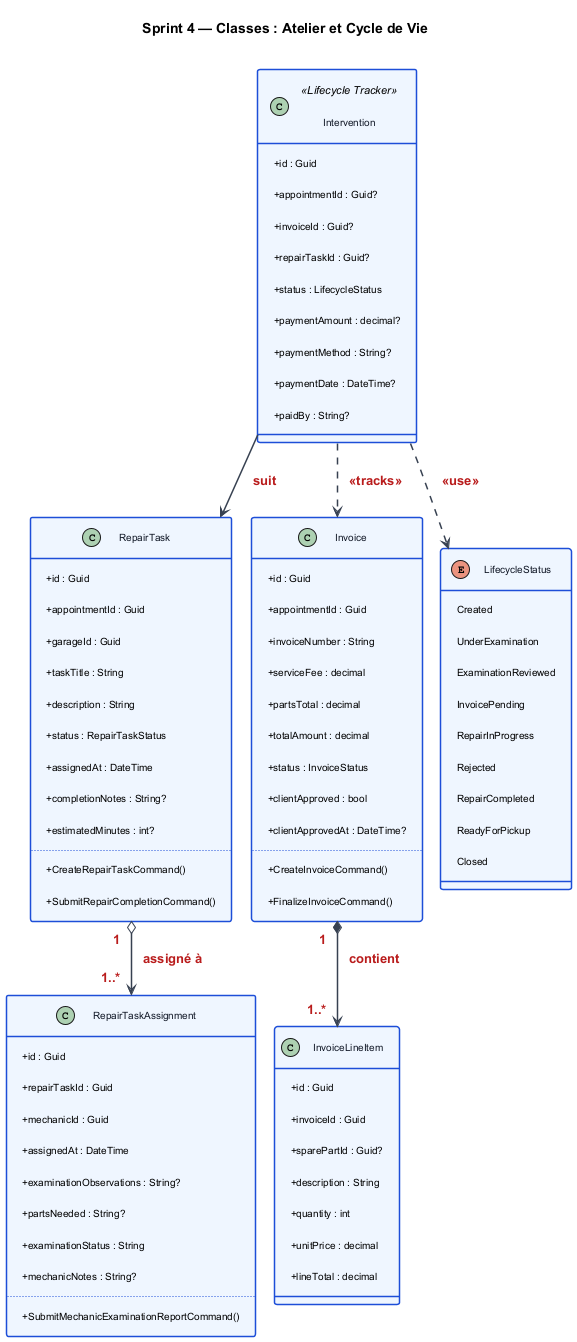

The diagram above was rendered by PlantUML. Its source (embedded in the PNG):
@startuml class_s4
!pragma layout smetana
skinparam backgroundColor #FFFFFF
skinparam defaultFontName Arial
skinparam defaultFontSize 11
skinparam ClassBorderColor #1D4ED8
skinparam ClassBorderThickness 1.5
skinparam ClassHeaderBackgroundColor #2563EB
skinparam ClassHeaderFontColor #FFFFFF
skinparam ClassHeaderFontStyle bold
skinparam ClassHeaderFontSize 12
skinparam ClassBackgroundColor #EFF6FF
skinparam ClassFontColor #111827
skinparam ClassFontSize 11
skinparam ClassAttributeFontSize 10
skinparam ArrowColor #374151
skinparam ArrowThickness 1.5
skinparam ArrowFontSize 13
skinparam ArrowFontStyle bold
skinparam ArrowFontColor #B91C1C
skinparam TitleFontSize 14
skinparam TitleFontStyle bold
skinparam padding 10
skinparam classAttributeIconSize 0

title Sprint 4 — Classes : Atelier et Cycle de Vie

class RepairTask {
  + id : Guid
  + appointmentId : Guid
  + garageId : Guid
  + taskTitle : String
  + description : String
  + status : RepairTaskStatus
  + assignedAt : DateTime
  + completionNotes : String?
  + estimatedMinutes : int?
  ..
  + CreateRepairTaskCommand()
  + SubmitRepairCompletionCommand()
}

class RepairTaskAssignment {
  + id : Guid
  + repairTaskId : Guid
  + mechanicId : Guid
  + assignedAt : DateTime
  + examinationObservations : String?
  + partsNeeded : String?
  + examinationStatus : String
  + mechanicNotes : String?
  ..
  + SubmitMechanicExaminationReportCommand()
}

class Invoice {
  + id : Guid
  + appointmentId : Guid
  + invoiceNumber : String
  + serviceFee : decimal
  + partsTotal : decimal
  + totalAmount : decimal
  + status : InvoiceStatus
  + clientApproved : bool
  + clientApprovedAt : DateTime?
  ..
  + CreateInvoiceCommand()
  + FinalizeInvoiceCommand()
}

class InvoiceLineItem {
  + id : Guid
  + invoiceId : Guid
  + sparePartId : Guid?
  + description : String
  + quantity : int
  + unitPrice : decimal
  + lineTotal : decimal
}

class Intervention <<Lifecycle Tracker>> {
  + id : Guid
  + appointmentId : Guid?
  + invoiceId : Guid?
  + repairTaskId : Guid?
  + status : LifecycleStatus
  + paymentAmount : decimal?
  + paymentMethod : String?
  + paymentDate : DateTime?
  + paidBy : String?
}

enum LifecycleStatus {
  Created
  UnderExamination
  ExaminationReviewed
  InvoicePending
  RepairInProgress
  Rejected
  RepairCompleted
  ReadyForPickup
  Closed
}

RepairTask "1" o--> "1..*" RepairTaskAssignment : assigné à
Invoice "1" *--> "1..*" InvoiceLineItem : contient
Intervention --> RepairTask : suit
Intervention ..> Invoice : <<tracks>>
Intervention ..> LifecycleStatus : <<use>>

@enduml